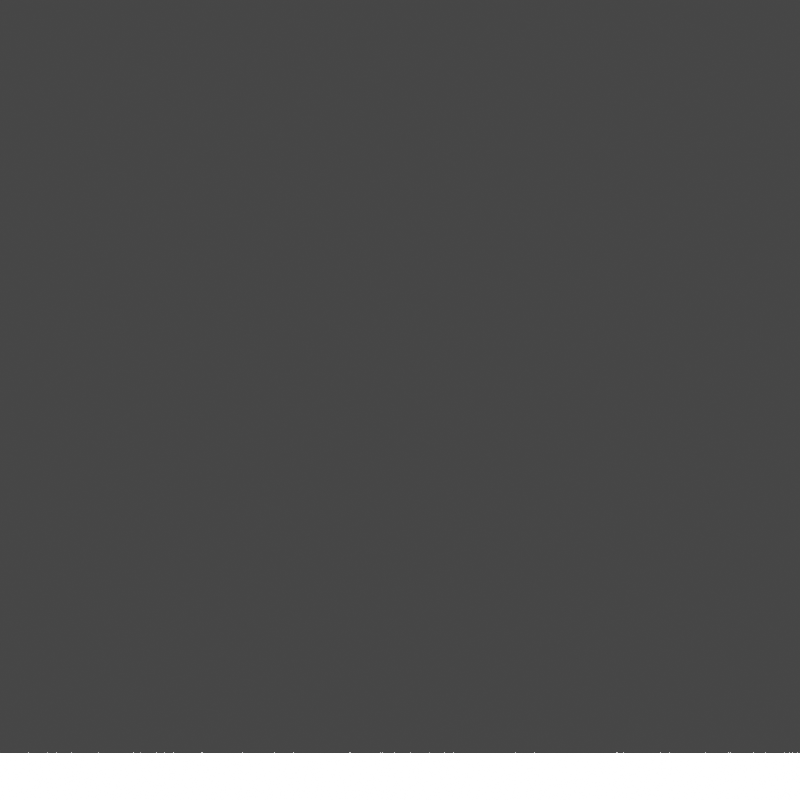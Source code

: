 # Source: TileGround.blend  (saved by Blender 3.5.10; exported with 4.5.12 LTS)
import bpy
from mathutils import Matrix  # noqa: F401  (used for matrix-valued properties, if any)

bpy.ops.wm.read_factory_settings(use_empty=True)
scene = bpy.context.scene
scene.name = 'Scene'

# ---- collections
col_collection = bpy.data.collections.new('Collection'); scene.collection.children.link(col_collection)

# ---- world
world_world = bpy.data.worlds.new('World'); scene.world = world_world
world_world.use_nodes = True; world_world.node_tree.nodes.clear()
_N = world_world.node_tree.nodes; _L = world_world.node_tree.links
n0 = _N.new('ShaderNodeOutputWorld'); n0.name = 'World Output'; n0.location = (300, 300)
n1 = _N.new('ShaderNodeBackground'); n1.name = 'Background'; n1.location = (10, 300)
n1.inputs[0].default_value = (0.05088, 0.05088, 0.05088, 1.0)
_L.new(n1.outputs[0], n0.inputs[0])
n0.is_active_output = True
world_world.color = (0.05088, 0.05088, 0.05088)
world_world.use_sun_shadow = False
world_world.sun_shadow_jitter_overblur = 0.0

# ---- cameras
cam_camera_001 = bpy.data.cameras.new('Camera.001')
cam_camera_001.clip_end = 100.0
cam_camera_001.sensor_width = 20.0
cam_camera_001.sensor_height = 23.01
cam_camera_001.ortho_scale = 7.314

# ---- lights
light_light = bpy.data.lights.new('Light', 'SUN')
light_light.transmission_factor = 0.0
light_light.angle = 0.1993
light_light.energy = 1000.0
light_light.shadow_soft_size = 0.1
light_light.shadow_cascade_max_distance = 1000.0

# ---- meshes
me_cube_011 = bpy.data.meshes.new('Cube.011')
me_cube_011.from_pydata([(-1.0, -1.0, -1.0), (-1.0, -1.0, 1.0), (-1.0, 1.0, -1.0), (-1.0, 1.0, 1.0), (1.0, -1.0, -1.0), (1.0, -1.0, 1.0), (1.0, 1.0, -1.0), (1.0, 1.0, 1.0)], [], [(0, 1, 3, 2), (2, 3, 7, 6), (6, 7, 5, 4), (4, 5, 1, 0), (2, 6, 4, 0), (7, 3, 1, 5)])
_uv = me_cube_011.uv_layers.new(name='UVMap')
_uv.uv.foreach_set('vector', [0.375, 0.0, 0.625, 0.0, 0.625, 0.25, 0.375, 0.25, 0.375, 0.25, 0.625, 0.25, 0.625, 0.5, 0.375, 0.5, 0.375, 0.5, 0.625, 0.5, 0.625, 0.75, 0.375, 0.75, 0.375, 0.75, 0.625, 0.75, 0.625, 1.0, 0.375, 1.0, 0.125, 0.5, 0.375, 0.5, 0.375, 0.75, 0.125, 0.75, 0.625, 0.5, 0.875, 0.5, 0.875, 0.75, 0.625, 0.75])
me_cube_011.update()

# ---- objects
ob_light = bpy.data.objects.new('Light', light_light)
ob_empty = bpy.data.objects.new('Empty', None)
ob_camera_001 = bpy.data.objects.new('Camera.001', cam_camera_001)
ob_cube = bpy.data.objects.new('Cube', me_cube_011)

# ---- transforms, parenting, visibility, modifiers, constraints
ob_light.location = (4.076, 1.005, 5.904)
ob_light.rotation_euler = (0.8737, -0.3143, 1.516)
ob_light.lock_rotations_4d = False
ob_light.empty_display_type = 'ARROWS'
ob_light.color = (0.0, 0.0, 0.0, 0.0)
ob_light.lineart.crease_threshold = 0.0
ob_empty.location = (0.0, 0.0, 4.975)
ob_camera_001.parent = ob_empty
ob_camera_001.matrix_parent_inverse = Matrix(((1.0, -0.0, 0.0, -0.0), (-0.0, 1.0, -0.0, 0.0), (0.0, -0.0, 1.0, -4.125), (-0.0, 0.0, -0.0, 1.0)))
ob_camera_001.location = (-25.0, 0.0, 0.0)
ob_camera_001.rotation_euler = (1.459, 1.993e-08, -0.8936)
ob_camera_001.scale = (1.0, 1.0, 1.0)
ob_camera_001.lock_rotations_4d = False
ob_camera_001.empty_display_type = 'ARROWS'
ob_camera_001.color = (0.0, 0.0, 0.0, 0.0)
ob_camera_001.display_type = 'WIRE'
ob_camera_001.lineart.crease_threshold = 0.0
_c = ob_camera_001.constraints.new('TRACK_TO'); _c.name = 'Track To'
_c.target = ob_empty
_c.subtarget = 'spine'
ob_cube.location = (1.445, -3.066e-08, -0.8254)
ob_cube.rotation_euler = (2.079e-08, -0.5236, -7.757e-08)
ob_cube.scale = (1.0, 6.25, 1.0)

# ---- collection membership
col_collection.objects.link(ob_light)
col_collection.objects.link(ob_empty)
col_collection.objects.link(ob_camera_001)
col_collection.objects.link(ob_cube)

# ---- scene / render settings (as saved in the file)
scene.camera = ob_camera_001
scene.frame_start = 1; scene.frame_end = 250; scene.frame_set(1)
scene.render.engine = 'BLENDER_EEVEE_NEXT'
scene.render.resolution_x = 128
scene.render.resolution_y = 128
scene.cycles.sampling_pattern = 'TABULATED_SOBOL'
scene.view_settings.view_transform = 'Filmic'
bpy.context.view_layer.update()
